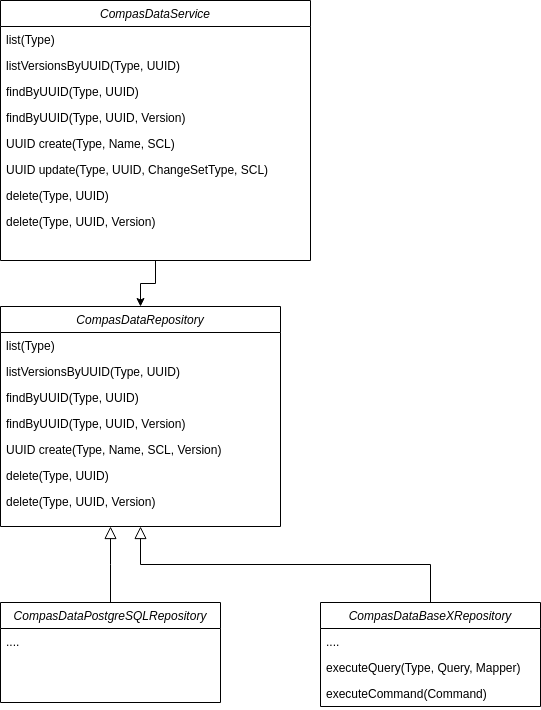

The diagram above was exported from draw.io. Its source (the exported page's mxGraphModel, read from the mxfile embedded in the PNG):
<mxGraphModel dx="1102" dy="1000" grid="1" gridSize="10" guides="1" tooltips="1" connect="1" arrows="1" fold="1" page="1" pageScale="1" pageWidth="827" pageHeight="1169" math="0" shadow="0">
  <root>
    <mxCell id="WIyWlLk6GJQsqaUBKTNV-0" />
    <mxCell id="WIyWlLk6GJQsqaUBKTNV-1" parent="WIyWlLk6GJQsqaUBKTNV-0" />
    <mxCell id="NIAyhVhMQPa1C4ApFFZW-18" style="edgeStyle=orthogonalEdgeStyle;rounded=0;orthogonalLoop=1;jettySize=auto;html=1;entryX=0.5;entryY=0;entryDx=0;entryDy=0;" parent="WIyWlLk6GJQsqaUBKTNV-1" source="NIAyhVhMQPa1C4ApFFZW-0" target="NDvXTbfz03HUvlPJgg2j-0" edge="1">
      <mxGeometry relative="1" as="geometry" />
    </mxCell>
    <mxCell id="NIAyhVhMQPa1C4ApFFZW-0" value="CompasDataService" style="swimlane;fontStyle=2;align=center;verticalAlign=top;childLayout=stackLayout;horizontal=1;startSize=26;horizontalStack=0;resizeParent=1;resizeLast=0;collapsible=1;marginBottom=0;rounded=0;shadow=0;strokeWidth=1;" parent="WIyWlLk6GJQsqaUBKTNV-1" vertex="1">
      <mxGeometry x="120" y="40" width="310" height="260" as="geometry">
        <mxRectangle x="230" y="140" width="160" height="26" as="alternateBounds" />
      </mxGeometry>
    </mxCell>
    <mxCell id="uIswRU37Y8HaaUMN35Kd-5" value="list(Type)" style="text;align=left;verticalAlign=top;spacingLeft=4;spacingRight=4;overflow=hidden;rotatable=0;points=[[0,0.5],[1,0.5]];portConstraint=eastwest;" vertex="1" parent="NIAyhVhMQPa1C4ApFFZW-0">
      <mxGeometry y="26" width="310" height="26" as="geometry" />
    </mxCell>
    <mxCell id="uIswRU37Y8HaaUMN35Kd-6" value="listVersionsByUUID(Type, UUID)" style="text;align=left;verticalAlign=top;spacingLeft=4;spacingRight=4;overflow=hidden;rotatable=0;points=[[0,0.5],[1,0.5]];portConstraint=eastwest;" vertex="1" parent="NIAyhVhMQPa1C4ApFFZW-0">
      <mxGeometry y="52" width="310" height="26" as="geometry" />
    </mxCell>
    <mxCell id="NIAyhVhMQPa1C4ApFFZW-10" value="findByUUID(Type, UUID)" style="text;align=left;verticalAlign=top;spacingLeft=4;spacingRight=4;overflow=hidden;rotatable=0;points=[[0,0.5],[1,0.5]];portConstraint=eastwest;" parent="NIAyhVhMQPa1C4ApFFZW-0" vertex="1">
      <mxGeometry y="78" width="310" height="26" as="geometry" />
    </mxCell>
    <mxCell id="uIswRU37Y8HaaUMN35Kd-7" value="findByUUID(Type, UUID, Version)" style="text;align=left;verticalAlign=top;spacingLeft=4;spacingRight=4;overflow=hidden;rotatable=0;points=[[0,0.5],[1,0.5]];portConstraint=eastwest;" vertex="1" parent="NIAyhVhMQPa1C4ApFFZW-0">
      <mxGeometry y="104" width="310" height="26" as="geometry" />
    </mxCell>
    <mxCell id="NIAyhVhMQPa1C4ApFFZW-5" value="UUID create(Type, Name, SCL)" style="text;align=left;verticalAlign=top;spacingLeft=4;spacingRight=4;overflow=hidden;rotatable=0;points=[[0,0.5],[1,0.5]];portConstraint=eastwest;" parent="NIAyhVhMQPa1C4ApFFZW-0" vertex="1">
      <mxGeometry y="130" width="310" height="26" as="geometry" />
    </mxCell>
    <mxCell id="NIAyhVhMQPa1C4ApFFZW-7" value="UUID update(Type, UUID, ChangeSetType, SCL)" style="text;align=left;verticalAlign=top;spacingLeft=4;spacingRight=4;overflow=hidden;rotatable=0;points=[[0,0.5],[1,0.5]];portConstraint=eastwest;" parent="NIAyhVhMQPa1C4ApFFZW-0" vertex="1">
      <mxGeometry y="156" width="310" height="26" as="geometry" />
    </mxCell>
    <mxCell id="NIAyhVhMQPa1C4ApFFZW-8" value="delete(Type, UUID)" style="text;align=left;verticalAlign=top;spacingLeft=4;spacingRight=4;overflow=hidden;rotatable=0;points=[[0,0.5],[1,0.5]];portConstraint=eastwest;" parent="NIAyhVhMQPa1C4ApFFZW-0" vertex="1">
      <mxGeometry y="182" width="310" height="26" as="geometry" />
    </mxCell>
    <mxCell id="uIswRU37Y8HaaUMN35Kd-8" value="delete(Type, UUID, Version)" style="text;align=left;verticalAlign=top;spacingLeft=4;spacingRight=4;overflow=hidden;rotatable=0;points=[[0,0.5],[1,0.5]];portConstraint=eastwest;" vertex="1" parent="NIAyhVhMQPa1C4ApFFZW-0">
      <mxGeometry y="208" width="310" height="26" as="geometry" />
    </mxCell>
    <mxCell id="NIAyhVhMQPa1C4ApFFZW-12" value="CompasDataPostgreSQLRepository" style="swimlane;fontStyle=2;align=center;verticalAlign=top;childLayout=stackLayout;horizontal=1;startSize=26;horizontalStack=0;resizeParent=1;resizeLast=0;collapsible=1;marginBottom=0;rounded=0;shadow=0;strokeWidth=1;" parent="WIyWlLk6GJQsqaUBKTNV-1" vertex="1">
      <mxGeometry x="120" y="642" width="220" height="100" as="geometry">
        <mxRectangle x="230" y="140" width="160" height="26" as="alternateBounds" />
      </mxGeometry>
    </mxCell>
    <mxCell id="NIAyhVhMQPa1C4ApFFZW-16" value="...." style="text;align=left;verticalAlign=top;spacingLeft=4;spacingRight=4;overflow=hidden;rotatable=0;points=[[0,0.5],[1,0.5]];portConstraint=eastwest;" parent="NIAyhVhMQPa1C4ApFFZW-12" vertex="1">
      <mxGeometry y="26" width="220" height="26" as="geometry" />
    </mxCell>
    <mxCell id="NIAyhVhMQPa1C4ApFFZW-19" value="CompasDataBaseXRepository" style="swimlane;fontStyle=2;align=center;verticalAlign=top;childLayout=stackLayout;horizontal=1;startSize=26;horizontalStack=0;resizeParent=1;resizeLast=0;collapsible=1;marginBottom=0;rounded=0;shadow=0;strokeWidth=1;" parent="WIyWlLk6GJQsqaUBKTNV-1" vertex="1">
      <mxGeometry x="440" y="642" width="220" height="104" as="geometry">
        <mxRectangle x="230" y="140" width="160" height="26" as="alternateBounds" />
      </mxGeometry>
    </mxCell>
    <mxCell id="NIAyhVhMQPa1C4ApFFZW-23" value="...." style="text;align=left;verticalAlign=top;spacingLeft=4;spacingRight=4;overflow=hidden;rotatable=0;points=[[0,0.5],[1,0.5]];portConstraint=eastwest;" parent="NIAyhVhMQPa1C4ApFFZW-19" vertex="1">
      <mxGeometry y="26" width="220" height="26" as="geometry" />
    </mxCell>
    <mxCell id="uIswRU37Y8HaaUMN35Kd-9" value="executeQuery(Type, Query, Mapper)" style="text;align=left;verticalAlign=top;spacingLeft=4;spacingRight=4;overflow=hidden;rotatable=0;points=[[0,0.5],[1,0.5]];portConstraint=eastwest;" vertex="1" parent="NIAyhVhMQPa1C4ApFFZW-19">
      <mxGeometry y="52" width="220" height="26" as="geometry" />
    </mxCell>
    <mxCell id="uIswRU37Y8HaaUMN35Kd-10" value="executeCommand(Command)" style="text;align=left;verticalAlign=top;spacingLeft=4;spacingRight=4;overflow=hidden;rotatable=0;points=[[0,0.5],[1,0.5]];portConstraint=eastwest;" vertex="1" parent="NIAyhVhMQPa1C4ApFFZW-19">
      <mxGeometry y="78" width="220" height="26" as="geometry" />
    </mxCell>
    <mxCell id="NDvXTbfz03HUvlPJgg2j-0" value="CompasDataRepository" style="swimlane;fontStyle=2;align=center;verticalAlign=top;childLayout=stackLayout;horizontal=1;startSize=26;horizontalStack=0;resizeParent=1;resizeLast=0;collapsible=1;marginBottom=0;rounded=0;shadow=0;strokeWidth=1;" parent="WIyWlLk6GJQsqaUBKTNV-1" vertex="1">
      <mxGeometry x="120" y="346" width="280" height="220" as="geometry">
        <mxRectangle x="230" y="140" width="160" height="26" as="alternateBounds" />
      </mxGeometry>
    </mxCell>
    <mxCell id="NDvXTbfz03HUvlPJgg2j-4" value="list(Type)" style="text;align=left;verticalAlign=top;spacingLeft=4;spacingRight=4;overflow=hidden;rotatable=0;points=[[0,0.5],[1,0.5]];portConstraint=eastwest;" parent="NDvXTbfz03HUvlPJgg2j-0" vertex="1">
      <mxGeometry y="26" width="280" height="26" as="geometry" />
    </mxCell>
    <mxCell id="uIswRU37Y8HaaUMN35Kd-4" value="listVersionsByUUID(Type, UUID)" style="text;align=left;verticalAlign=top;spacingLeft=4;spacingRight=4;overflow=hidden;rotatable=0;points=[[0,0.5],[1,0.5]];portConstraint=eastwest;" vertex="1" parent="NDvXTbfz03HUvlPJgg2j-0">
      <mxGeometry y="52" width="280" height="26" as="geometry" />
    </mxCell>
    <mxCell id="uIswRU37Y8HaaUMN35Kd-0" value="findByUUID(Type, UUID)" style="text;align=left;verticalAlign=top;spacingLeft=4;spacingRight=4;overflow=hidden;rotatable=0;points=[[0,0.5],[1,0.5]];portConstraint=eastwest;" vertex="1" parent="NDvXTbfz03HUvlPJgg2j-0">
      <mxGeometry y="78" width="280" height="26" as="geometry" />
    </mxCell>
    <mxCell id="uIswRU37Y8HaaUMN35Kd-2" value="findByUUID(Type, UUID, Version)" style="text;align=left;verticalAlign=top;spacingLeft=4;spacingRight=4;overflow=hidden;rotatable=0;points=[[0,0.5],[1,0.5]];portConstraint=eastwest;" vertex="1" parent="NDvXTbfz03HUvlPJgg2j-0">
      <mxGeometry y="104" width="280" height="26" as="geometry" />
    </mxCell>
    <mxCell id="NDvXTbfz03HUvlPJgg2j-1" value="UUID create(Type, Name, SCL, Version)" style="text;align=left;verticalAlign=top;spacingLeft=4;spacingRight=4;overflow=hidden;rotatable=0;points=[[0,0.5],[1,0.5]];portConstraint=eastwest;" parent="NDvXTbfz03HUvlPJgg2j-0" vertex="1">
      <mxGeometry y="130" width="280" height="26" as="geometry" />
    </mxCell>
    <mxCell id="NDvXTbfz03HUvlPJgg2j-3" value="delete(Type, UUID)" style="text;align=left;verticalAlign=top;spacingLeft=4;spacingRight=4;overflow=hidden;rotatable=0;points=[[0,0.5],[1,0.5]];portConstraint=eastwest;" parent="NDvXTbfz03HUvlPJgg2j-0" vertex="1">
      <mxGeometry y="156" width="280" height="26" as="geometry" />
    </mxCell>
    <mxCell id="uIswRU37Y8HaaUMN35Kd-1" value="delete(Type, UUID, Version)" style="text;align=left;verticalAlign=top;spacingLeft=4;spacingRight=4;overflow=hidden;rotatable=0;points=[[0,0.5],[1,0.5]];portConstraint=eastwest;" vertex="1" parent="NDvXTbfz03HUvlPJgg2j-0">
      <mxGeometry y="182" width="280" height="26" as="geometry" />
    </mxCell>
    <mxCell id="NDvXTbfz03HUvlPJgg2j-6" value="" style="endArrow=block;endSize=10;endFill=0;shadow=0;strokeWidth=1;rounded=0;edgeStyle=elbowEdgeStyle;elbow=vertical;exitX=0.5;exitY=0;exitDx=0;exitDy=0;" parent="WIyWlLk6GJQsqaUBKTNV-1" source="NIAyhVhMQPa1C4ApFFZW-12" edge="1">
      <mxGeometry width="160" relative="1" as="geometry">
        <mxPoint x="410" y="422" as="sourcePoint" />
        <mxPoint x="230" y="566" as="targetPoint" />
      </mxGeometry>
    </mxCell>
    <mxCell id="NDvXTbfz03HUvlPJgg2j-7" value="" style="endArrow=block;endSize=10;endFill=0;shadow=0;strokeWidth=1;rounded=0;edgeStyle=elbowEdgeStyle;elbow=vertical;entryX=0.5;entryY=1;entryDx=0;entryDy=0;exitX=0.5;exitY=0;exitDx=0;exitDy=0;" parent="WIyWlLk6GJQsqaUBKTNV-1" source="NIAyhVhMQPa1C4ApFFZW-19" target="NDvXTbfz03HUvlPJgg2j-0" edge="1">
      <mxGeometry width="160" relative="1" as="geometry">
        <mxPoint x="420" y="432" as="sourcePoint" />
        <mxPoint x="230" y="572" as="targetPoint" />
      </mxGeometry>
    </mxCell>
  </root>
</mxGraphModel>